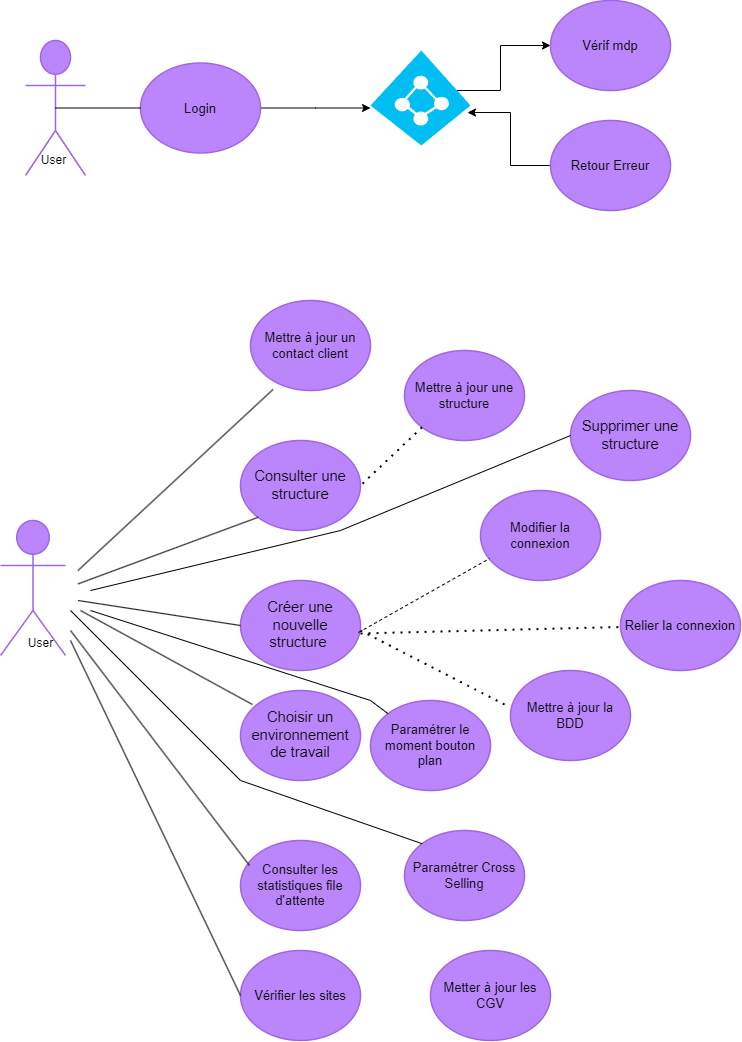

The diagram above was exported from draw.io. Its source (the exported page's mxGraphModel, read from the mxfile embedded in the PNG):
<mxGraphModel dx="1434" dy="756" grid="1" gridSize="10" guides="1" tooltips="1" connect="1" arrows="1" fold="1" page="1" pageScale="1" pageWidth="827" pageHeight="1169" math="0" shadow="0">
  <root>
    <mxCell id="0" />
    <mxCell id="1" parent="0" />
    <mxCell id="ALEbJHu44TWx2CYmj4og-1" value="Support" style="html=1;overflow=block;blockSpacing=1;shape=umlActor;labelPosition=center;verticalLabelPosition=bottom;verticalAlign=top;whiteSpace=nowrap;fontSize=20;fontColor=#ffffff;align=center;spacing=0;strokeColor=#9e66e4;strokeOpacity=100;rounded=1;absoluteArcSize=1;arcSize=9;fillColor=#BB86FC;strokeWidth=1.5;lucidId=rbW.tjDQ~vNc;" parent="1" vertex="1">
      <mxGeometry x="35" y="80" width="60" height="135" as="geometry" />
    </mxCell>
    <mxCell id="zUUmPH8EYZXzUvjQE_-N-26" style="edgeStyle=orthogonalEdgeStyle;rounded=0;orthogonalLoop=1;jettySize=auto;html=1;" parent="1" source="ALEbJHu44TWx2CYmj4og-2" edge="1">
      <mxGeometry relative="1" as="geometry">
        <mxPoint x="380" y="147.5" as="targetPoint" />
      </mxGeometry>
    </mxCell>
    <mxCell id="ALEbJHu44TWx2CYmj4og-2" value="Login" style="html=1;overflow=block;blockSpacing=1;whiteSpace=wrap;ellipse;fontSize=13;spacing=3.8;strokeColor=#9e66e4;strokeOpacity=100;rounded=1;absoluteArcSize=1;arcSize=9;fillColor=#BB86FC;strokeWidth=1.5;lucidId=UcW.hYIpfyJT;" parent="1" vertex="1">
      <mxGeometry x="150" y="102.5" width="120" height="90" as="geometry" />
    </mxCell>
    <mxCell id="ALEbJHu44TWx2CYmj4og-3" value="Vérif mdp" style="html=1;overflow=block;blockSpacing=1;whiteSpace=wrap;ellipse;fontSize=13;spacing=3.8;strokeColor=#9e66e4;strokeOpacity=100;rounded=1;absoluteArcSize=1;arcSize=9;fillColor=#BB86FC;strokeWidth=1.5;lucidId=wdW.OKZsqu8k;" parent="1" vertex="1">
      <mxGeometry x="560" y="40" width="120" height="90" as="geometry" />
    </mxCell>
    <mxCell id="wA0Ug5fI1OKtLd3c9_nP-2" style="edgeStyle=orthogonalEdgeStyle;rounded=0;orthogonalLoop=1;jettySize=auto;html=1;entryX=0.97;entryY=0.653;entryDx=0;entryDy=0;entryPerimeter=0;" edge="1" parent="1" source="ALEbJHu44TWx2CYmj4og-4" target="wA0Ug5fI1OKtLd3c9_nP-1">
      <mxGeometry relative="1" as="geometry" />
    </mxCell>
    <mxCell id="ALEbJHu44TWx2CYmj4og-4" value="Retour Erreur " style="html=1;overflow=block;blockSpacing=1;whiteSpace=wrap;ellipse;fontSize=13;spacing=3.8;strokeColor=#9e66e4;strokeOpacity=100;rounded=1;absoluteArcSize=1;arcSize=9;fillColor=#BB86FC;strokeWidth=1.5;lucidId=JdW.EOtOrzyf;" parent="1" vertex="1">
      <mxGeometry x="560" y="160" width="120" height="90" as="geometry" />
    </mxCell>
    <mxCell id="ALEbJHu44TWx2CYmj4og-5" value="Admin" style="html=1;overflow=block;blockSpacing=1;shape=umlActor;labelPosition=center;verticalLabelPosition=bottom;verticalAlign=top;whiteSpace=nowrap;fontSize=20;fontColor=#ffffff;align=center;spacing=0;strokeColor=#9e66e4;strokeOpacity=100;rounded=1;absoluteArcSize=1;arcSize=9;fillColor=#BB86FC;strokeWidth=1.5;lucidId=QjW.fD2ao0lt;" parent="1" vertex="1">
      <mxGeometry x="10" y="560" width="65" height="135" as="geometry" />
    </mxCell>
    <mxCell id="ALEbJHu44TWx2CYmj4og-9" value="Créer une nouvelle structure " style="html=1;overflow=block;blockSpacing=1;whiteSpace=wrap;ellipse;fontSize=14.7;fontColor=default;spacing=3.8;strokeColor=#9e66e4;strokeOpacity=100;rounded=1;absoluteArcSize=1;arcSize=9;fillColor=#BB86FC;strokeWidth=1.5;lucidId=ipW.0tQQhH7-;" parent="1" vertex="1">
      <mxGeometry x="250" y="620" width="120" height="90" as="geometry" />
    </mxCell>
    <mxCell id="ALEbJHu44TWx2CYmj4og-11" value="Supprimer une structure" style="html=1;overflow=block;blockSpacing=1;whiteSpace=wrap;ellipse;fontSize=14.7;fontColor=default;spacing=3.8;strokeColor=#9e66e4;strokeOpacity=100;rounded=1;absoluteArcSize=1;arcSize=9;fillColor=#BB86FC;strokeWidth=1.5;lucidId=AuW.YZ1PRP7z;" parent="1" vertex="1">
      <mxGeometry x="580" y="430" width="120" height="90" as="geometry" />
    </mxCell>
    <mxCell id="ALEbJHu44TWx2CYmj4og-12" value="Consulter une structure " style="html=1;overflow=block;blockSpacing=1;whiteSpace=wrap;ellipse;fontSize=14.7;fontColor=default;spacing=3.8;strokeColor=#9e66e4;strokeOpacity=100;rounded=1;absoluteArcSize=1;arcSize=9;fillColor=#BB86FC;strokeWidth=1.5;lucidId=BuW.1AfRD1sQ;" parent="1" vertex="1">
      <mxGeometry x="250" y="480" width="120" height="90" as="geometry" />
    </mxCell>
    <mxCell id="ALEbJHu44TWx2CYmj4og-13" value="Choisir un environnement de travail" style="html=1;overflow=block;blockSpacing=1;whiteSpace=wrap;ellipse;fontSize=14.7;fontColor=default;spacing=3.8;strokeColor=#9e66e4;strokeOpacity=100;rounded=1;absoluteArcSize=1;arcSize=9;fillColor=#BB86FC;strokeWidth=1.5;lucidId=BuW.GnYY5HZO;" parent="1" vertex="1">
      <mxGeometry x="250" y="730" width="120" height="90" as="geometry" />
    </mxCell>
    <mxCell id="ALEbJHu44TWx2CYmj4og-14" value="Mettre à jour un contact client" style="html=1;overflow=block;blockSpacing=1;whiteSpace=wrap;ellipse;fontSize=13;spacing=3.8;strokeColor=#9e66e4;strokeOpacity=100;rounded=1;absoluteArcSize=1;arcSize=9;fillColor=#BB86FC;strokeWidth=1.5;lucidId=CuW.y2Hb5Can;" parent="1" vertex="1">
      <mxGeometry x="260" y="340" width="120" height="90" as="geometry" />
    </mxCell>
    <mxCell id="ALEbJHu44TWx2CYmj4og-15" value="Modifier la connexion " style="html=1;overflow=block;blockSpacing=1;whiteSpace=wrap;ellipse;fontSize=13;spacing=3.8;strokeColor=#9e66e4;strokeOpacity=100;rounded=1;absoluteArcSize=1;arcSize=9;fillColor=#BB86FC;strokeWidth=1.5;lucidId=9vW.Lzl3BwdZ;" parent="1" vertex="1">
      <mxGeometry x="490" y="530" width="120" height="90" as="geometry" />
    </mxCell>
    <mxCell id="ALEbJHu44TWx2CYmj4og-16" value="Relier la connexion" style="html=1;overflow=block;blockSpacing=1;whiteSpace=wrap;ellipse;fontSize=13;spacing=3.8;strokeColor=#9e66e4;strokeOpacity=100;rounded=1;absoluteArcSize=1;arcSize=9;fillColor=#BB86FC;strokeWidth=1.5;lucidId=nwW.XJ9h78ZG;" parent="1" vertex="1">
      <mxGeometry x="630" y="620" width="120" height="90" as="geometry" />
    </mxCell>
    <mxCell id="ALEbJHu44TWx2CYmj4og-17" value="Mettre à jour la BDD" style="html=1;overflow=block;blockSpacing=1;whiteSpace=wrap;ellipse;fontSize=13;spacing=3.8;strokeColor=#9e66e4;strokeOpacity=100;rounded=1;absoluteArcSize=1;arcSize=9;fillColor=#BB86FC;strokeWidth=1.5;lucidId=OwW.KSYpUnPk;" parent="1" vertex="1">
      <mxGeometry x="520" y="710" width="120" height="90" as="geometry" />
    </mxCell>
    <mxCell id="ALEbJHu44TWx2CYmj4og-19" value="Vérifier les sites " style="html=1;overflow=block;blockSpacing=1;whiteSpace=wrap;ellipse;fontSize=13;spacing=3.8;strokeColor=#9e66e4;strokeOpacity=100;rounded=1;absoluteArcSize=1;arcSize=9;fillColor=#BB86FC;strokeWidth=1.5;lucidId=QwW.1L2ExUs4;" parent="1" vertex="1">
      <mxGeometry x="250" y="990" width="120" height="90" as="geometry" />
    </mxCell>
    <mxCell id="ALEbJHu44TWx2CYmj4og-20" value="Consulter les statistiques file d'attente" style="html=1;overflow=block;blockSpacing=1;whiteSpace=wrap;ellipse;fontSize=13;spacing=3.8;strokeColor=#9e66e4;strokeOpacity=100;rounded=1;absoluteArcSize=1;arcSize=9;fillColor=#BB86FC;strokeWidth=1.5;lucidId=AxW.W47D3MM0;" parent="1" vertex="1">
      <mxGeometry x="250" y="880" width="120" height="90" as="geometry" />
    </mxCell>
    <mxCell id="ALEbJHu44TWx2CYmj4og-21" value="Paramétrer le moment bouton plan" style="html=1;overflow=block;blockSpacing=1;whiteSpace=wrap;ellipse;fontSize=13;spacing=3.8;strokeColor=#9e66e4;strokeOpacity=100;rounded=1;absoluteArcSize=1;arcSize=9;fillColor=#BB86FC;strokeWidth=1.5;lucidId=XxW.zuGC530X;" parent="1" vertex="1">
      <mxGeometry x="380" y="740" width="120" height="90" as="geometry" />
    </mxCell>
    <mxCell id="ALEbJHu44TWx2CYmj4og-22" value="Paramétrer Cross Selling" style="html=1;overflow=block;blockSpacing=1;whiteSpace=wrap;ellipse;fontSize=13;spacing=3.8;strokeColor=#9e66e4;strokeOpacity=100;rounded=1;absoluteArcSize=1;arcSize=9;fillColor=#BB86FC;strokeWidth=1.5;lucidId=oyW.HYTAOuDl;" parent="1" vertex="1">
      <mxGeometry x="414" y="870" width="120" height="90" as="geometry" />
    </mxCell>
    <mxCell id="ALEbJHu44TWx2CYmj4og-23" value="Metter à jour les CGV" style="html=1;overflow=block;blockSpacing=1;whiteSpace=wrap;ellipse;fontSize=13;spacing=3.8;strokeColor=#9e66e4;strokeOpacity=100;rounded=1;absoluteArcSize=1;arcSize=9;fillColor=#BB86FC;strokeWidth=1.5;lucidId=MyW.x.cjmApd;" parent="1" vertex="1">
      <mxGeometry x="440" y="990" width="120" height="90" as="geometry" />
    </mxCell>
    <mxCell id="ALEbJHu44TWx2CYmj4og-28" value="Mettre à jour une structure" style="html=1;overflow=block;blockSpacing=1;whiteSpace=wrap;ellipse;fontSize=13;spacing=3.8;strokeColor=#9e66e4;strokeOpacity=100;rounded=1;absoluteArcSize=1;arcSize=9;fillColor=#BB86FC;strokeWidth=1.5;lucidId=eDW..aGgFn7M;" parent="1" vertex="1">
      <mxGeometry x="414" y="390" width="120" height="90" as="geometry" />
    </mxCell>
    <mxCell id="Nl9jXnInObv0xK4P0NFq-1" value="User" style="text;html=1;align=center;verticalAlign=middle;resizable=0;points=[];autosize=1;strokeColor=none;fillColor=none;" parent="1" vertex="1">
      <mxGeometry x="37.5" y="185" width="50" height="30" as="geometry" />
    </mxCell>
    <mxCell id="Nl9jXnInObv0xK4P0NFq-10" value="" style="endArrow=none;dashed=1;html=1;dashPattern=1 3;strokeWidth=2;rounded=0;entryX=-0.033;entryY=0.389;entryDx=0;entryDy=0;entryPerimeter=0;" parent="1" target="ALEbJHu44TWx2CYmj4og-17" edge="1">
      <mxGeometry width="50" height="50" relative="1" as="geometry">
        <mxPoint x="370" y="670" as="sourcePoint" />
        <mxPoint x="440" y="610" as="targetPoint" />
      </mxGeometry>
    </mxCell>
    <mxCell id="Nl9jXnInObv0xK4P0NFq-12" value="" style="endArrow=none;dashed=1;html=1;rounded=0;entryX=0.075;entryY=0.756;entryDx=0;entryDy=0;entryPerimeter=0;exitX=0.983;exitY=0.578;exitDx=0;exitDy=0;exitPerimeter=0;" parent="1" source="ALEbJHu44TWx2CYmj4og-9" target="ALEbJHu44TWx2CYmj4og-15" edge="1">
      <mxGeometry width="50" height="50" relative="1" as="geometry">
        <mxPoint x="390" y="660" as="sourcePoint" />
        <mxPoint x="440" y="610" as="targetPoint" />
      </mxGeometry>
    </mxCell>
    <mxCell id="Nl9jXnInObv0xK4P0NFq-13" value="" style="endArrow=none;dashed=1;html=1;dashPattern=1 3;strokeWidth=2;rounded=0;exitX=1;exitY=0.589;exitDx=0;exitDy=0;exitPerimeter=0;" parent="1" source="ALEbJHu44TWx2CYmj4og-9" target="ALEbJHu44TWx2CYmj4og-16" edge="1">
      <mxGeometry width="50" height="50" relative="1" as="geometry">
        <mxPoint x="370" y="670" as="sourcePoint" />
        <mxPoint x="440" y="610" as="targetPoint" />
      </mxGeometry>
    </mxCell>
    <mxCell id="zUUmPH8EYZXzUvjQE_-N-6" value="" style="endArrow=none;html=1;rounded=0;exitX=0.5;exitY=0.5;exitDx=0;exitDy=0;exitPerimeter=0;entryX=0;entryY=0.5;entryDx=0;entryDy=0;" parent="1" source="ALEbJHu44TWx2CYmj4og-1" target="ALEbJHu44TWx2CYmj4og-2" edge="1">
      <mxGeometry width="50" height="50" relative="1" as="geometry">
        <mxPoint x="95" y="185" as="sourcePoint" />
        <mxPoint x="145" y="135" as="targetPoint" />
      </mxGeometry>
    </mxCell>
    <mxCell id="zUUmPH8EYZXzUvjQE_-N-10" value="" style="endArrow=none;html=1;rounded=0;entryX=0.208;entryY=0.878;entryDx=0;entryDy=0;entryPerimeter=0;" parent="1" edge="1">
      <mxGeometry width="50" height="50" relative="1" as="geometry">
        <mxPoint x="87.5" y="610" as="sourcePoint" />
        <mxPoint x="282.46000000000004" y="429.02" as="targetPoint" />
      </mxGeometry>
    </mxCell>
    <mxCell id="zUUmPH8EYZXzUvjQE_-N-11" value="" style="endArrow=none;html=1;rounded=0;entryX=0;entryY=1;entryDx=0;entryDy=0;" parent="1" edge="1" target="ALEbJHu44TWx2CYmj4og-12">
      <mxGeometry width="50" height="50" relative="1" as="geometry">
        <mxPoint x="87.5" y="623.3987804878049" as="sourcePoint" />
        <mxPoint x="260" y="566.6" as="targetPoint" />
      </mxGeometry>
    </mxCell>
    <mxCell id="zUUmPH8EYZXzUvjQE_-N-12" value="" style="endArrow=none;html=1;rounded=0;entryX=0;entryY=0.5;entryDx=0;entryDy=0;" parent="1" edge="1" target="ALEbJHu44TWx2CYmj4og-9">
      <mxGeometry width="50" height="50" relative="1" as="geometry">
        <mxPoint x="87.5" y="639.9968" as="sourcePoint" />
        <mxPoint x="242.5" y="661.92" as="targetPoint" />
      </mxGeometry>
    </mxCell>
    <mxCell id="zUUmPH8EYZXzUvjQE_-N-13" value="" style="endArrow=none;html=1;rounded=0;entryX=0.075;entryY=0.278;entryDx=0;entryDy=0;entryPerimeter=0;" parent="1" edge="1" target="ALEbJHu44TWx2CYmj4og-20">
      <mxGeometry width="50" height="50" relative="1" as="geometry">
        <mxPoint x="80" y="670" as="sourcePoint" />
        <mxPoint x="230" y="906.32" as="targetPoint" />
      </mxGeometry>
    </mxCell>
    <mxCell id="zUUmPH8EYZXzUvjQE_-N-14" value="" style="endArrow=none;html=1;rounded=0;entryX=0;entryY=0.5;entryDx=0;entryDy=0;" parent="1" target="ALEbJHu44TWx2CYmj4og-19" edge="1">
      <mxGeometry width="50" height="50" relative="1" as="geometry">
        <mxPoint x="80" y="680" as="sourcePoint" />
        <mxPoint x="190" y="700" as="targetPoint" />
      </mxGeometry>
    </mxCell>
    <mxCell id="zUUmPH8EYZXzUvjQE_-N-16" value="" style="endArrow=none;dashed=1;html=1;dashPattern=1 3;strokeWidth=2;rounded=0;entryX=1;entryY=0.5;entryDx=0;entryDy=0;exitX=0;exitY=1;exitDx=0;exitDy=0;" parent="1" source="ALEbJHu44TWx2CYmj4og-28" target="ALEbJHu44TWx2CYmj4og-12" edge="1">
      <mxGeometry width="50" height="50" relative="1" as="geometry">
        <mxPoint x="430" y="510" as="sourcePoint" />
        <mxPoint x="440" y="710" as="targetPoint" />
      </mxGeometry>
    </mxCell>
    <mxCell id="zUUmPH8EYZXzUvjQE_-N-28" style="edgeStyle=orthogonalEdgeStyle;rounded=0;orthogonalLoop=1;jettySize=auto;html=1;" parent="1" target="ALEbJHu44TWx2CYmj4og-3" edge="1">
      <mxGeometry relative="1" as="geometry">
        <Array as="points">
          <mxPoint x="510" y="130" />
          <mxPoint x="510" y="85" />
        </Array>
        <mxPoint x="460" y="130" as="sourcePoint" />
      </mxGeometry>
    </mxCell>
    <mxCell id="ChPWPNGkoyCQCE0RtRcW-1" value="" style="endArrow=none;html=1;rounded=0;entryX=0.1;entryY=0.156;entryDx=0;entryDy=0;entryPerimeter=0;" edge="1" parent="1" target="ALEbJHu44TWx2CYmj4og-13">
      <mxGeometry width="50" height="50" relative="1" as="geometry">
        <mxPoint x="90" y="650" as="sourcePoint" />
        <mxPoint x="200" y="670" as="targetPoint" />
      </mxGeometry>
    </mxCell>
    <mxCell id="ChPWPNGkoyCQCE0RtRcW-2" value="" style="endArrow=none;html=1;rounded=0;entryX=0;entryY=0.5;entryDx=0;entryDy=0;" edge="1" parent="1" target="ALEbJHu44TWx2CYmj4og-11">
      <mxGeometry width="50" height="50" relative="1" as="geometry">
        <mxPoint x="100" y="630" as="sourcePoint" />
        <mxPoint x="420" y="550" as="targetPoint" />
        <Array as="points">
          <mxPoint x="350" y="570" />
        </Array>
      </mxGeometry>
    </mxCell>
    <mxCell id="ChPWPNGkoyCQCE0RtRcW-3" value="" style="endArrow=none;html=1;rounded=0;" edge="1" parent="1" target="ALEbJHu44TWx2CYmj4og-21">
      <mxGeometry width="50" height="50" relative="1" as="geometry">
        <mxPoint x="100" y="650" as="sourcePoint" />
        <mxPoint x="560" y="960" as="targetPoint" />
        <Array as="points">
          <mxPoint x="380" y="740" />
        </Array>
      </mxGeometry>
    </mxCell>
    <mxCell id="ChPWPNGkoyCQCE0RtRcW-4" value="" style="endArrow=none;html=1;rounded=0;entryX=0;entryY=0;entryDx=0;entryDy=0;" edge="1" parent="1" target="ALEbJHu44TWx2CYmj4og-22">
      <mxGeometry width="50" height="50" relative="1" as="geometry">
        <mxPoint x="80" y="650" as="sourcePoint" />
        <mxPoint x="439" y="930" as="targetPoint" />
        <Array as="points">
          <mxPoint x="250" y="820" />
        </Array>
      </mxGeometry>
    </mxCell>
    <mxCell id="ChPWPNGkoyCQCE0RtRcW-6" value="User" style="text;html=1;align=center;verticalAlign=middle;resizable=0;points=[];autosize=1;strokeColor=none;fillColor=none;" vertex="1" parent="1">
      <mxGeometry x="25" y="668" width="50" height="30" as="geometry" />
    </mxCell>
    <mxCell id="wA0Ug5fI1OKtLd3c9_nP-1" value="" style="verticalLabelPosition=bottom;html=1;verticalAlign=top;align=center;strokeColor=none;fillColor=#00BEF2;shape=mxgraph.azure.azure_active_directory;" vertex="1" parent="1">
      <mxGeometry x="380" y="90" width="100" height="95" as="geometry" />
    </mxCell>
  </root>
</mxGraphModel>